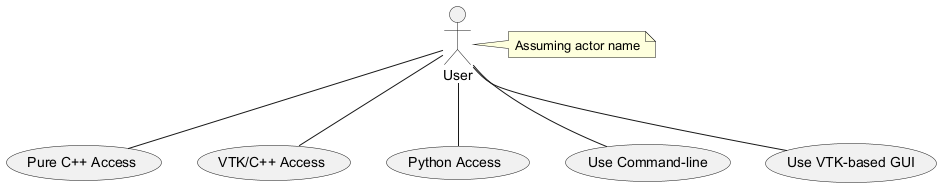

The diagram above was rendered by PlantUML. Its source (embedded in the PNG):
@startuml
actor User
usecase "Pure C++ Access" as pure_cpp
usecase "VTK/C++ Access" as vtk_cpp
usecase "Python Access" as python
usecase "Use Command-line" as command_line
usecase "Use VTK-based GUI" as vtk_gui

User -- pure_cpp
User -- vtk_cpp
User -- python
User -- command_line
User -- vtk_gui

note right of User: Assuming actor name
@enduml